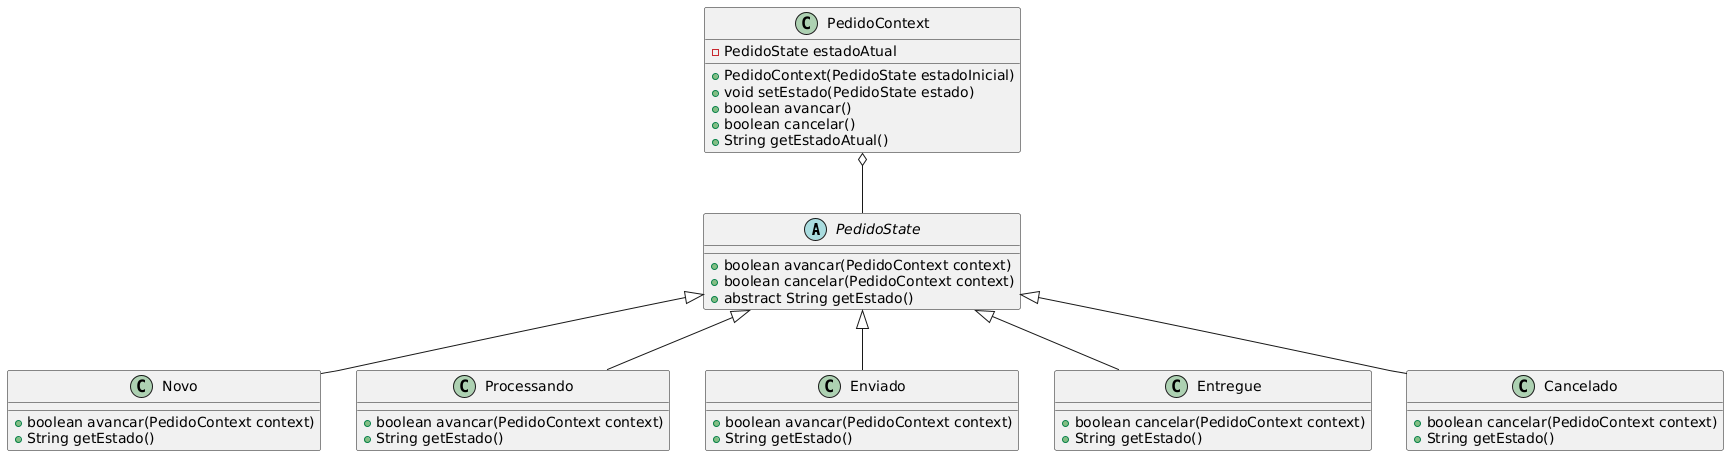

The diagram above was rendered by PlantUML. Its source (embedded in the PNG):
@startuml
abstract class PedidoState {
    +boolean avancar(PedidoContext context)
    +boolean cancelar(PedidoContext context)
    +abstract String getEstado()
}

class PedidoContext {
    -PedidoState estadoAtual
    +PedidoContext(PedidoState estadoInicial)
    +void setEstado(PedidoState estado)
    +boolean avancar()
    +boolean cancelar()
    +String getEstadoAtual()
}

PedidoState <|-- Novo
PedidoState <|-- Processando
PedidoState <|-- Enviado
PedidoState <|-- Entregue
PedidoState <|-- Cancelado

PedidoContext o-- PedidoState

class Novo {
    +boolean avancar(PedidoContext context)
    +String getEstado()
}

class Processando {
    +boolean avancar(PedidoContext context)
    +String getEstado()
}

class Enviado {
    +boolean avancar(PedidoContext context)
    +String getEstado()
}

class Entregue {
    +boolean cancelar(PedidoContext context)
    +String getEstado()
}

class Cancelado {
    +boolean cancelar(PedidoContext context)
    +String getEstado()
}
@enduml